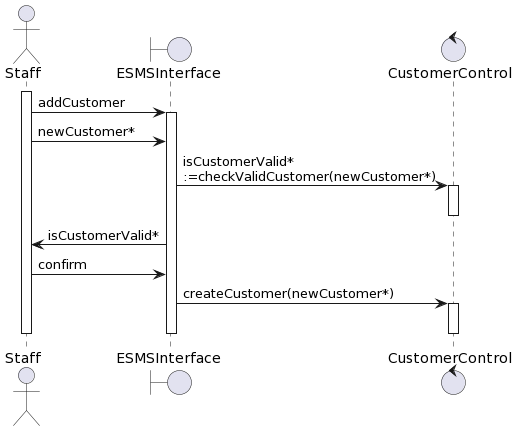

The diagram above was rendered by PlantUML. Its source (embedded in the PNG):
@startuml
actor       Staff       as Staff
boundary    ESMSInterface    as EI
control     CustomerControl     as PC

activate Staff
Staff -> EI : addCustomer
activate EI


Staff -> EI : newCustomer*

EI -> PC : isCustomerValid*\n:=checkValidCustomer(newCustomer*)

activate PC
deactivate PC

EI -> Staff: isCustomerValid*

Staff -> EI: confirm
EI-> PC: createCustomer(newCustomer*)
activate PC
deactivate PC
deactivate EI
deactivate Staff
@enduml